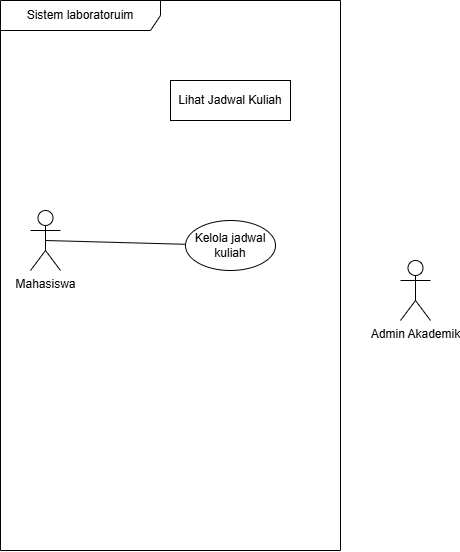

The diagram above was exported from draw.io. Its source (the exported page's mxGraphModel, read from the mxfile embedded in the PNG):
<mxGraphModel dx="1030" dy="626" grid="1" gridSize="10" guides="1" tooltips="1" connect="1" arrows="1" fold="1" page="1" pageScale="1" pageWidth="850" pageHeight="1100" math="0" shadow="0">
  <root>
    <mxCell id="0" />
    <mxCell id="1" parent="0" />
    <mxCell id="2-8PvRsNkMKa9Y4V3vr3-1" parent="1" style="shape=umlFrame;whiteSpace=wrap;html=1;pointerEvents=0;recursiveResize=0;container=1;collapsible=0;width=160;" value="Sistem laboratoruim" vertex="1">
      <mxGeometry height="550" width="340" x="260" y="10" as="geometry" />
    </mxCell>
    <mxCell id="2-8PvRsNkMKa9Y4V3vr3-11" edge="1" parent="2-8PvRsNkMKa9Y4V3vr3-1" source="2-8PvRsNkMKa9Y4V3vr3-2" style="rounded=0;orthogonalLoop=1;jettySize=auto;html=1;exitX=0.5;exitY=0.5;exitDx=0;exitDy=0;exitPerimeter=0;endArrow=none;endFill=0;" target="2-8PvRsNkMKa9Y4V3vr3-9">
      <mxGeometry relative="1" as="geometry" />
    </mxCell>
    <mxCell id="2-8PvRsNkMKa9Y4V3vr3-2" parent="2-8PvRsNkMKa9Y4V3vr3-1" style="shape=umlActor;verticalLabelPosition=bottom;verticalAlign=top;html=1;" value="Mahasiswa" vertex="1">
      <mxGeometry height="60" width="30" x="30" y="210" as="geometry" />
    </mxCell>
    <mxCell id="2-8PvRsNkMKa9Y4V3vr3-4" edge="1" parent="2-8PvRsNkMKa9Y4V3vr3-1" source="2-8PvRsNkMKa9Y4V3vr3-2" style="edgeStyle=orthogonalEdgeStyle;rounded=0;orthogonalLoop=1;jettySize=auto;html=1;innerLoopWaypoints=1;exitX=0.5;exitY=0.5;exitDx=0;exitDy=0;exitPerimeter=0;entryX=0.5;entryY=0.5;entryDx=0;entryDy=0;entryPerimeter=0;" target="2-8PvRsNkMKa9Y4V3vr3-2">
      <mxGeometry relative="1" as="geometry" />
    </mxCell>
    <mxCell id="2-8PvRsNkMKa9Y4V3vr3-7" parent="2-8PvRsNkMKa9Y4V3vr3-1" style="fontStyle=0;html=1;whiteSpace=wrap;" value="Lihat Jadwal Kuliah" vertex="1">
      <mxGeometry height="40" width="120" x="170" y="80" as="geometry" />
    </mxCell>
    <mxCell id="2-8PvRsNkMKa9Y4V3vr3-9" parent="2-8PvRsNkMKa9Y4V3vr3-1" style="ellipse;html=1;whiteSpace=wrap;" value="Kelola jadwal kuliah" vertex="1">
      <mxGeometry height="50" width="90" x="185" y="220" as="geometry" />
    </mxCell>
    <mxCell id="2-8PvRsNkMKa9Y4V3vr3-3" parent="1" style="shape=umlActor;verticalLabelPosition=bottom;verticalAlign=top;html=1;" value="Admin Akademik" vertex="1">
      <mxGeometry height="60" width="30" x="660" y="270" as="geometry" />
    </mxCell>
  </root>
</mxGraphModel>